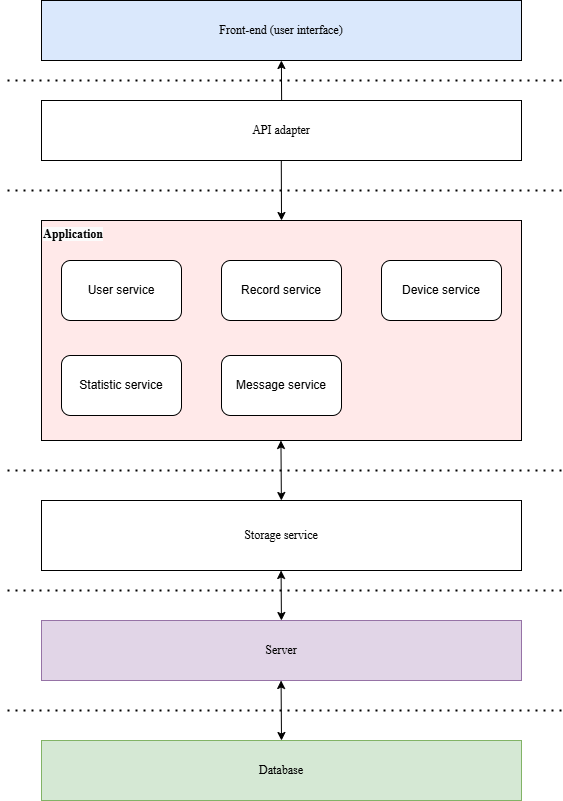

The diagram above was exported from draw.io. Its source (the exported page's mxGraphModel, read from the mxfile embedded in the PNG):
<mxGraphModel dx="1426" dy="781" grid="1" gridSize="10" guides="1" tooltips="1" connect="1" arrows="1" fold="1" page="1" pageScale="1" pageWidth="827" pageHeight="1169" math="0" shadow="0">
  <root>
    <mxCell id="0" />
    <mxCell id="1" parent="0" />
    <mxCell id="IABWIzJF-GJTx8hjuieX-2" value="&lt;font style=&quot;color: rgb(0, 0, 0);&quot;&gt;Front-end (user interface)&lt;/font&gt;" style="rounded=0;whiteSpace=wrap;html=1;fontFamily=Times New Roman;fillColor=#DAE8FC;" parent="1" vertex="1">
      <mxGeometry x="210" y="210" width="480" height="60" as="geometry" />
    </mxCell>
    <mxCell id="IABWIzJF-GJTx8hjuieX-3" value="API adapter" style="rounded=0;whiteSpace=wrap;html=1;fontFamily=Times New Roman;" parent="1" vertex="1">
      <mxGeometry x="210" y="310" width="480" height="60" as="geometry" />
    </mxCell>
    <mxCell id="IABWIzJF-GJTx8hjuieX-4" value="" style="rounded=0;whiteSpace=wrap;html=1;fontFamily=Times New Roman;fillColor=#FFE9E9;" parent="1" vertex="1">
      <mxGeometry x="210" y="430" width="480" height="220" as="geometry" />
    </mxCell>
    <mxCell id="IABWIzJF-GJTx8hjuieX-5" value="Storage service" style="rounded=0;whiteSpace=wrap;html=1;fontFamily=Times New Roman;" parent="1" vertex="1">
      <mxGeometry x="210" y="710" width="480" height="70" as="geometry" />
    </mxCell>
    <mxCell id="IABWIzJF-GJTx8hjuieX-6" value="Server" style="rounded=0;whiteSpace=wrap;html=1;fontFamily=Times New Roman;fillColor=#e1d5e7;strokeColor=#9673a6;" parent="1" vertex="1">
      <mxGeometry x="210" y="830" width="480" height="60" as="geometry" />
    </mxCell>
    <mxCell id="IABWIzJF-GJTx8hjuieX-7" value="Database" style="rounded=0;whiteSpace=wrap;html=1;fontFamily=Times New Roman;fillColor=#d5e8d4;strokeColor=#82b366;" parent="1" vertex="1">
      <mxGeometry x="210" y="950" width="480" height="60" as="geometry" />
    </mxCell>
    <mxCell id="IABWIzJF-GJTx8hjuieX-8" value="User service" style="rounded=1;whiteSpace=wrap;html=1;" parent="1" vertex="1">
      <mxGeometry x="230" y="470" width="120" height="60" as="geometry" />
    </mxCell>
    <mxCell id="IABWIzJF-GJTx8hjuieX-9" value="Record service" style="rounded=1;whiteSpace=wrap;html=1;" parent="1" vertex="1">
      <mxGeometry x="390" y="470" width="120" height="60" as="geometry" />
    </mxCell>
    <mxCell id="IABWIzJF-GJTx8hjuieX-10" value="Device service" style="rounded=1;whiteSpace=wrap;html=1;" parent="1" vertex="1">
      <mxGeometry x="550" y="470" width="120" height="60" as="geometry" />
    </mxCell>
    <mxCell id="IABWIzJF-GJTx8hjuieX-11" value="" style="endArrow=none;dashed=1;html=1;dashPattern=1 3;strokeWidth=2;rounded=0;" parent="1" edge="1">
      <mxGeometry width="50" height="50" relative="1" as="geometry">
        <mxPoint x="730" y="290" as="sourcePoint" />
        <mxPoint x="170" y="290" as="targetPoint" />
      </mxGeometry>
    </mxCell>
    <mxCell id="IABWIzJF-GJTx8hjuieX-12" value="" style="endArrow=none;dashed=1;html=1;dashPattern=1 3;strokeWidth=2;rounded=0;" parent="1" edge="1">
      <mxGeometry width="50" height="50" relative="1" as="geometry">
        <mxPoint x="730" y="400" as="sourcePoint" />
        <mxPoint x="170" y="400" as="targetPoint" />
      </mxGeometry>
    </mxCell>
    <mxCell id="IABWIzJF-GJTx8hjuieX-13" value="" style="endArrow=none;dashed=1;html=1;dashPattern=1 3;strokeWidth=2;rounded=0;" parent="1" edge="1">
      <mxGeometry width="50" height="50" relative="1" as="geometry">
        <mxPoint x="730" y="680" as="sourcePoint" />
        <mxPoint x="170" y="680" as="targetPoint" />
      </mxGeometry>
    </mxCell>
    <mxCell id="IABWIzJF-GJTx8hjuieX-14" value="" style="endArrow=none;dashed=1;html=1;dashPattern=1 3;strokeWidth=2;rounded=0;" parent="1" edge="1">
      <mxGeometry width="50" height="50" relative="1" as="geometry">
        <mxPoint x="730" y="800" as="sourcePoint" />
        <mxPoint x="170" y="800" as="targetPoint" />
      </mxGeometry>
    </mxCell>
    <mxCell id="IABWIzJF-GJTx8hjuieX-15" value="" style="endArrow=none;dashed=1;html=1;dashPattern=1 3;strokeWidth=2;rounded=0;" parent="1" edge="1">
      <mxGeometry width="50" height="50" relative="1" as="geometry">
        <mxPoint x="730" y="920" as="sourcePoint" />
        <mxPoint x="170" y="920" as="targetPoint" />
      </mxGeometry>
    </mxCell>
    <mxCell id="IABWIzJF-GJTx8hjuieX-16" value="" style="endArrow=classic;html=1;rounded=0;entryX=0.165;entryY=1.01;entryDx=0;entryDy=0;entryPerimeter=0;" parent="1" edge="1">
      <mxGeometry width="50" height="50" relative="1" as="geometry">
        <mxPoint x="450.12" y="310" as="sourcePoint" />
        <mxPoint x="449.88000000000005" y="269.9999999999999" as="targetPoint" />
      </mxGeometry>
    </mxCell>
    <mxCell id="IABWIzJF-GJTx8hjuieX-17" value="" style="endArrow=classic;html=1;rounded=0;" parent="1" edge="1">
      <mxGeometry width="50" height="50" relative="1" as="geometry">
        <mxPoint x="449.79" y="370" as="sourcePoint" />
        <mxPoint x="450" y="430" as="targetPoint" />
      </mxGeometry>
    </mxCell>
    <mxCell id="IABWIzJF-GJTx8hjuieX-18" value="" style="endArrow=classic;startArrow=classic;html=1;rounded=0;entryX=0.5;entryY=1;entryDx=0;entryDy=0;" parent="1" edge="1">
      <mxGeometry width="50" height="50" relative="1" as="geometry">
        <mxPoint x="449.93" y="830" as="sourcePoint" />
        <mxPoint x="449.57" y="780" as="targetPoint" />
      </mxGeometry>
    </mxCell>
    <mxCell id="IABWIzJF-GJTx8hjuieX-19" value="" style="endArrow=classic;startArrow=classic;html=1;rounded=0;entryX=0.5;entryY=1;entryDx=0;entryDy=0;exitX=0.5;exitY=0;exitDx=0;exitDy=0;" parent="1" source="IABWIzJF-GJTx8hjuieX-7" edge="1">
      <mxGeometry width="50" height="50" relative="1" as="geometry">
        <mxPoint x="449.93" y="940" as="sourcePoint" />
        <mxPoint x="449.57" y="890" as="targetPoint" />
      </mxGeometry>
    </mxCell>
    <mxCell id="IABWIzJF-GJTx8hjuieX-20" value="&lt;b style=&quot;forced-color-adjust: none; color: rgb(0, 0, 0); font-family: &amp;quot;Times New Roman&amp;quot;; font-style: normal; font-variant-ligatures: normal; font-variant-caps: normal; letter-spacing: normal; orphans: 2; text-align: center; text-indent: 0px; text-transform: none; widows: 2; word-spacing: 0px; -webkit-text-stroke-width: 0px; white-space: nowrap; background-color: rgb(251, 251, 251); text-decoration-thickness: initial; text-decoration-style: initial; text-decoration-color: initial;&quot;&gt;&lt;font style=&quot;forced-color-adjust: none;&quot;&gt;Application&lt;/font&gt;&lt;/b&gt;" style="text;whiteSpace=wrap;html=1;" parent="1" vertex="1">
      <mxGeometry x="210" y="430" width="100" height="40" as="geometry" />
    </mxCell>
    <mxCell id="IABWIzJF-GJTx8hjuieX-21" value="Message service" style="rounded=1;whiteSpace=wrap;html=1;" parent="1" vertex="1">
      <mxGeometry x="390" y="565" width="120" height="60" as="geometry" />
    </mxCell>
    <mxCell id="IABWIzJF-GJTx8hjuieX-23" value="" style="endArrow=classic;startArrow=classic;html=1;rounded=0;entryX=0.5;entryY=1;entryDx=0;entryDy=0;exitX=0.5;exitY=0;exitDx=0;exitDy=0;" parent="1" edge="1">
      <mxGeometry width="50" height="50" relative="1" as="geometry">
        <mxPoint x="449.87" y="710" as="sourcePoint" />
        <mxPoint x="449.44" y="650" as="targetPoint" />
      </mxGeometry>
    </mxCell>
    <mxCell id="kxVDh4sBU4Y_wAm7ESin-1" value="Statistic service" style="rounded=1;whiteSpace=wrap;html=1;" vertex="1" parent="1">
      <mxGeometry x="230" y="565" width="120" height="60" as="geometry" />
    </mxCell>
  </root>
</mxGraphModel>